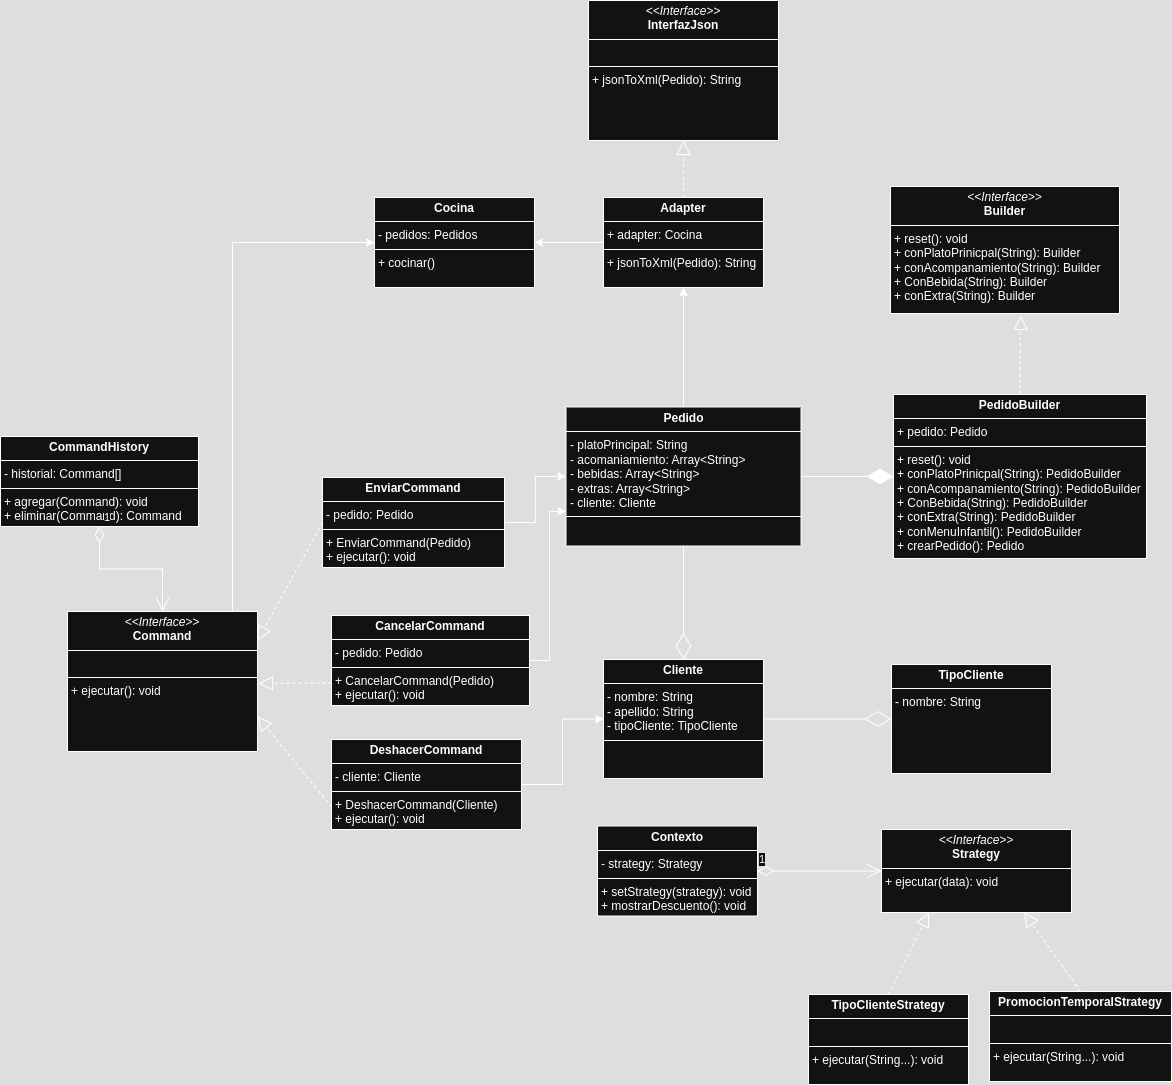

The diagram above was exported from draw.io. Its source (the exported page's mxGraphModel, read from the mxfile embedded in the PNG):
<mxGraphModel dx="1505" dy="1959" grid="0" gridSize="10" guides="1" tooltips="1" connect="1" arrows="1" fold="1" page="0" pageScale="1" pageWidth="827" pageHeight="1169" math="0" shadow="0">
  <root>
    <mxCell id="0" />
    <mxCell id="1" parent="0" />
    <mxCell id="UQZbsPPcDZaq3jMB_RqO-23" value="&lt;p style=&quot;margin:0px;margin-top:4px;text-align:center;&quot;&gt;&lt;b&gt;Cliente&lt;/b&gt;&lt;/p&gt;&lt;hr size=&quot;1&quot; style=&quot;border-style:solid;&quot;&gt;&lt;p style=&quot;margin:0px;margin-left:4px;&quot;&gt;- nombre: String&lt;/p&gt;&lt;p style=&quot;margin:0px;margin-left:4px;&quot;&gt;- apellido: String&lt;/p&gt;&lt;p style=&quot;margin:0px;margin-left:4px;&quot;&gt;&lt;span style=&quot;background-color: transparent; color: light-dark(rgb(0, 0, 0), rgb(255, 255, 255));&quot;&gt;- tipoCliente: TipoCliente&lt;/span&gt;&lt;/p&gt;&lt;hr size=&quot;1&quot; style=&quot;border-style:solid;&quot;&gt;&lt;p style=&quot;margin:0px;margin-left:4px;&quot;&gt;&lt;br&gt;&lt;/p&gt;" style="verticalAlign=top;align=left;overflow=fill;html=1;whiteSpace=wrap;" vertex="1" parent="1">
      <mxGeometry x="93" y="-292" width="160" height="119" as="geometry" />
    </mxCell>
    <mxCell id="UQZbsPPcDZaq3jMB_RqO-24" value="&lt;p style=&quot;margin:0px;margin-top:4px;text-align:center;&quot;&gt;&lt;b&gt;TipoCliente&lt;/b&gt;&lt;/p&gt;&lt;hr size=&quot;1&quot; style=&quot;border-style:solid;&quot;&gt;&lt;p style=&quot;margin:0px;margin-left:4px;&quot;&gt;- nombre: String&lt;/p&gt;&lt;p style=&quot;margin:0px;margin-left:4px;&quot;&gt;&lt;br&gt;&lt;/p&gt;" style="verticalAlign=top;align=left;overflow=fill;html=1;whiteSpace=wrap;" vertex="1" parent="1">
      <mxGeometry x="381" y="-287" width="160" height="109" as="geometry" />
    </mxCell>
    <mxCell id="UQZbsPPcDZaq3jMB_RqO-25" value="" style="endArrow=diamondThin;endFill=0;endSize=24;html=1;rounded=0;entryX=0;entryY=0.5;entryDx=0;entryDy=0;exitX=1;exitY=0.5;exitDx=0;exitDy=0;" edge="1" parent="1" source="UQZbsPPcDZaq3jMB_RqO-23" target="UQZbsPPcDZaq3jMB_RqO-24">
      <mxGeometry width="160" relative="1" as="geometry">
        <mxPoint x="134" y="-11" as="sourcePoint" />
        <mxPoint x="294" y="-11" as="targetPoint" />
      </mxGeometry>
    </mxCell>
    <mxCell id="UQZbsPPcDZaq3jMB_RqO-27" value="&lt;p style=&quot;margin:0px;margin-top:4px;text-align:center;&quot;&gt;&lt;i&gt;&amp;lt;&amp;lt;Interface&amp;gt;&amp;gt;&lt;/i&gt;&lt;br&gt;&lt;b&gt;Strategy&lt;/b&gt;&lt;/p&gt;&lt;hr size=&quot;1&quot; style=&quot;border-style:solid;&quot;&gt;&lt;p style=&quot;margin:0px;margin-left:4px;&quot;&gt;+ ejecutar(data): void&lt;br&gt;&lt;/p&gt;&lt;p style=&quot;margin:0px;margin-left:4px;&quot;&gt;&lt;br&gt;&lt;/p&gt;" style="verticalAlign=top;align=left;overflow=fill;html=1;whiteSpace=wrap;" vertex="1" parent="1">
      <mxGeometry x="371" y="-122" width="190" height="83" as="geometry" />
    </mxCell>
    <mxCell id="UQZbsPPcDZaq3jMB_RqO-28" value="&lt;p style=&quot;margin:0px;margin-top:4px;text-align:center;&quot;&gt;&lt;b&gt;Contexto&lt;/b&gt;&lt;/p&gt;&lt;hr size=&quot;1&quot; style=&quot;border-style:solid;&quot;&gt;&lt;p style=&quot;margin:0px;margin-left:4px;&quot;&gt;- strategy: Strategy&lt;/p&gt;&lt;hr size=&quot;1&quot; style=&quot;border-style:solid;&quot;&gt;&lt;p style=&quot;margin:0px;margin-left:4px;&quot;&gt;+ setStrategy(strategy): void&lt;/p&gt;&lt;p style=&quot;margin:0px;margin-left:4px;&quot;&gt;+ mostrarDescuento(): void&lt;/p&gt;" style="verticalAlign=top;align=left;overflow=fill;html=1;whiteSpace=wrap;" vertex="1" parent="1">
      <mxGeometry x="87" y="-125.5" width="160" height="90" as="geometry" />
    </mxCell>
    <mxCell id="UQZbsPPcDZaq3jMB_RqO-29" value="1" style="endArrow=open;html=1;endSize=12;startArrow=diamondThin;startSize=14;startFill=0;edgeStyle=orthogonalEdgeStyle;align=left;verticalAlign=bottom;rounded=0;exitX=1;exitY=0.5;exitDx=0;exitDy=0;entryX=0;entryY=0.5;entryDx=0;entryDy=0;" edge="1" parent="1" source="UQZbsPPcDZaq3jMB_RqO-28" target="UQZbsPPcDZaq3jMB_RqO-27">
      <mxGeometry x="-1" y="3" relative="1" as="geometry">
        <mxPoint x="181" y="61" as="sourcePoint" />
        <mxPoint x="341" y="61" as="targetPoint" />
      </mxGeometry>
    </mxCell>
    <mxCell id="UQZbsPPcDZaq3jMB_RqO-30" value="&lt;p style=&quot;margin:0px;margin-top:4px;text-align:center;&quot;&gt;&lt;b&gt;TipoClienteStrategy&lt;/b&gt;&lt;/p&gt;&lt;hr size=&quot;1&quot; style=&quot;border-style:solid;&quot;&gt;&lt;p style=&quot;margin:0px;margin-left:4px;&quot;&gt;&lt;br&gt;&lt;/p&gt;&lt;hr size=&quot;1&quot; style=&quot;border-style:solid;&quot;&gt;&lt;p style=&quot;margin:0px;margin-left:4px;&quot;&gt;+ ejecutar(String...): void&lt;/p&gt;" style="verticalAlign=top;align=left;overflow=fill;html=1;whiteSpace=wrap;" vertex="1" parent="1">
      <mxGeometry x="298" y="43" width="160" height="90" as="geometry" />
    </mxCell>
    <mxCell id="UQZbsPPcDZaq3jMB_RqO-31" value="" style="endArrow=block;dashed=1;endFill=0;endSize=12;html=1;rounded=0;entryX=0.25;entryY=1;entryDx=0;entryDy=0;exitX=0.5;exitY=0;exitDx=0;exitDy=0;" edge="1" parent="1" source="UQZbsPPcDZaq3jMB_RqO-30" target="UQZbsPPcDZaq3jMB_RqO-27">
      <mxGeometry width="160" relative="1" as="geometry">
        <mxPoint x="198" y="210" as="sourcePoint" />
        <mxPoint x="358" y="210" as="targetPoint" />
      </mxGeometry>
    </mxCell>
    <mxCell id="UQZbsPPcDZaq3jMB_RqO-32" value="&lt;p style=&quot;margin:0px;margin-top:4px;text-align:center;&quot;&gt;&lt;b&gt;PromocionTemporalStrategy&lt;/b&gt;&lt;/p&gt;&lt;hr size=&quot;1&quot; style=&quot;border-style:solid;&quot;&gt;&lt;p style=&quot;margin:0px;margin-left:4px;&quot;&gt;&lt;br&gt;&lt;/p&gt;&lt;hr size=&quot;1&quot; style=&quot;border-style:solid;&quot;&gt;&lt;p style=&quot;margin:0px;margin-left:4px;&quot;&gt;+ ejecutar(String...): void&lt;/p&gt;" style="verticalAlign=top;align=left;overflow=fill;html=1;whiteSpace=wrap;" vertex="1" parent="1">
      <mxGeometry x="479" y="40" width="182" height="90" as="geometry" />
    </mxCell>
    <mxCell id="UQZbsPPcDZaq3jMB_RqO-33" value="" style="endArrow=block;dashed=1;endFill=0;endSize=12;html=1;rounded=0;entryX=0.75;entryY=1;entryDx=0;entryDy=0;exitX=0.5;exitY=0;exitDx=0;exitDy=0;" edge="1" parent="1" source="UQZbsPPcDZaq3jMB_RqO-32" target="UQZbsPPcDZaq3jMB_RqO-27">
      <mxGeometry width="160" relative="1" as="geometry">
        <mxPoint x="388" y="53" as="sourcePoint" />
        <mxPoint x="429" y="-29" as="targetPoint" />
      </mxGeometry>
    </mxCell>
    <mxCell id="UQZbsPPcDZaq3jMB_RqO-34" value="" style="endArrow=block;dashed=1;endFill=0;endSize=12;html=1;rounded=0;exitX=0.5;exitY=0;exitDx=0;exitDy=0;entryX=0.568;entryY=1.016;entryDx=0;entryDy=0;entryPerimeter=0;" edge="1" parent="1" source="UQZbsPPcDZaq3jMB_RqO-37" target="UQZbsPPcDZaq3jMB_RqO-36">
      <mxGeometry width="160" relative="1" as="geometry">
        <mxPoint x="486" y="-508" as="sourcePoint" />
        <mxPoint x="480.08799999999997" y="-575.988" as="targetPoint" />
      </mxGeometry>
    </mxCell>
    <mxCell id="UQZbsPPcDZaq3jMB_RqO-72" style="edgeStyle=orthogonalEdgeStyle;rounded=0;orthogonalLoop=1;jettySize=auto;html=1;entryX=0.5;entryY=1;entryDx=0;entryDy=0;" edge="1" parent="1" source="UQZbsPPcDZaq3jMB_RqO-35" target="UQZbsPPcDZaq3jMB_RqO-68">
      <mxGeometry relative="1" as="geometry" />
    </mxCell>
    <mxCell id="UQZbsPPcDZaq3jMB_RqO-35" value="&lt;p style=&quot;margin:0px;margin-top:4px;text-align:center;&quot;&gt;&lt;b&gt;Pedido&lt;/b&gt;&lt;/p&gt;&lt;hr size=&quot;1&quot; style=&quot;border-style:solid;&quot;&gt;&lt;p style=&quot;margin:0px;margin-left:4px;&quot;&gt;- platoPrincipal: String&lt;/p&gt;&lt;p style=&quot;margin:0px;margin-left:4px;&quot;&gt;- acomaniamiento: Array&amp;lt;String&amp;gt;&lt;/p&gt;&lt;p style=&quot;margin:0px;margin-left:4px;&quot;&gt;- bebidas: Array&amp;lt;String&amp;gt;&lt;/p&gt;&lt;p style=&quot;margin:0px;margin-left:4px;&quot;&gt;- extras: Array&amp;lt;String&amp;gt;&lt;/p&gt;&lt;p style=&quot;margin:0px;margin-left:4px;&quot;&gt;- cliente: Cliente&lt;/p&gt;&lt;hr size=&quot;1&quot; style=&quot;border-style:solid;&quot;&gt;&lt;p style=&quot;margin:0px;margin-left:4px;&quot;&gt;&lt;br&gt;&lt;/p&gt;" style="verticalAlign=top;align=left;overflow=fill;html=1;whiteSpace=wrap;" vertex="1" parent="1">
      <mxGeometry x="55.5" y="-544.5" width="235" height="139" as="geometry" />
    </mxCell>
    <mxCell id="UQZbsPPcDZaq3jMB_RqO-36" value="&lt;p style=&quot;margin:0px;margin-top:4px;text-align:center;&quot;&gt;&lt;i&gt;&amp;lt;&amp;lt;Interface&amp;gt;&amp;gt;&lt;/i&gt;&lt;br&gt;&lt;b&gt;Builder&lt;/b&gt;&lt;/p&gt;&lt;hr size=&quot;1&quot; style=&quot;border-style:solid;&quot;&gt;&lt;p style=&quot;margin:0px;margin-left:4px;&quot;&gt;+ reset(): void&lt;br&gt;+ conPlatoPrinicpal(String): Builder&lt;/p&gt;&lt;p style=&quot;margin:0px;margin-left:4px;&quot;&gt;+ conAcompanamiento(String): Builder&lt;/p&gt;&lt;p style=&quot;margin:0px;margin-left:4px;&quot;&gt;+ ConBebida(String): Builder&lt;/p&gt;&lt;p style=&quot;margin:0px;margin-left:4px;&quot;&gt;+ conExtra(String): Builder&lt;/p&gt;&lt;p style=&quot;margin:0px;margin-left:4px;&quot;&gt;&lt;br&gt;&lt;/p&gt;" style="verticalAlign=top;align=left;overflow=fill;html=1;whiteSpace=wrap;" vertex="1" parent="1">
      <mxGeometry x="380" y="-765" width="229" height="127" as="geometry" />
    </mxCell>
    <mxCell id="UQZbsPPcDZaq3jMB_RqO-37" value="&lt;p style=&quot;margin:0px;margin-top:4px;text-align:center;&quot;&gt;&lt;b&gt;PedidoBuilder&lt;/b&gt;&lt;/p&gt;&lt;hr size=&quot;1&quot; style=&quot;border-style:solid;&quot;&gt;&lt;p style=&quot;margin:0px;margin-left:4px;&quot;&gt;+ pedido: Pedido&lt;/p&gt;&lt;hr size=&quot;1&quot; style=&quot;border-style:solid;&quot;&gt;&lt;p style=&quot;margin:0px;margin-left:4px;&quot;&gt;&lt;span style=&quot;background-color: transparent; color: light-dark(rgb(0, 0, 0), rgb(255, 255, 255));&quot;&gt;+ reset(): void&lt;/span&gt;&lt;/p&gt;&lt;p style=&quot;margin: 0px 0px 0px 4px;&quot;&gt;+ conPlatoPrinicpal(String):&amp;nbsp;&lt;span style=&quot;background-color: transparent; color: light-dark(rgb(0, 0, 0), rgb(255, 255, 255));&quot;&gt;PedidoBuilder&lt;/span&gt;&lt;/p&gt;&lt;p style=&quot;margin: 0px 0px 0px 4px;&quot;&gt;+ conAcompanamiento(String):&amp;nbsp;&lt;span style=&quot;background-color: transparent; color: light-dark(rgb(0, 0, 0), rgb(255, 255, 255));&quot;&gt;PedidoBuilder&lt;/span&gt;&lt;/p&gt;&lt;p style=&quot;margin: 0px 0px 0px 4px;&quot;&gt;+ ConBebida(String):&amp;nbsp;&lt;span style=&quot;background-color: transparent; color: light-dark(rgb(0, 0, 0), rgb(255, 255, 255));&quot;&gt;PedidoBuilder&lt;/span&gt;&lt;/p&gt;&lt;p style=&quot;margin: 0px 0px 0px 4px;&quot;&gt;+ conExtra(String):&amp;nbsp;&lt;span style=&quot;background-color: transparent; color: light-dark(rgb(0, 0, 0), rgb(255, 255, 255));&quot;&gt;PedidoBuilder&lt;/span&gt;&lt;/p&gt;&lt;p style=&quot;margin: 0px 0px 0px 4px;&quot;&gt;+ conMenuInfantil(): PedidoBuilder&lt;/p&gt;&lt;p style=&quot;margin: 0px 0px 0px 4px;&quot;&gt;+ crearPedido(): Pedido&lt;/p&gt;" style="verticalAlign=top;align=left;overflow=fill;html=1;whiteSpace=wrap;" vertex="1" parent="1">
      <mxGeometry x="383" y="-557" width="253" height="164" as="geometry" />
    </mxCell>
    <mxCell id="UQZbsPPcDZaq3jMB_RqO-38" value="" style="endArrow=diamondThin;endFill=1;endSize=24;html=1;rounded=0;entryX=0;entryY=0.5;entryDx=0;entryDy=0;exitX=1;exitY=0.5;exitDx=0;exitDy=0;" edge="1" parent="1" source="UQZbsPPcDZaq3jMB_RqO-35" target="UQZbsPPcDZaq3jMB_RqO-37">
      <mxGeometry width="160" relative="1" as="geometry">
        <mxPoint x="226" y="-353" as="sourcePoint" />
        <mxPoint x="386" y="-353" as="targetPoint" />
      </mxGeometry>
    </mxCell>
    <mxCell id="UQZbsPPcDZaq3jMB_RqO-40" value="" style="endArrow=diamondThin;endFill=0;endSize=24;html=1;rounded=0;entryX=0.5;entryY=0;entryDx=0;entryDy=0;exitX=0.5;exitY=1;exitDx=0;exitDy=0;" edge="1" parent="1" source="UQZbsPPcDZaq3jMB_RqO-35" target="UQZbsPPcDZaq3jMB_RqO-23">
      <mxGeometry width="160" relative="1" as="geometry">
        <mxPoint x="54" y="-329" as="sourcePoint" />
        <mxPoint x="182" y="-329" as="targetPoint" />
      </mxGeometry>
    </mxCell>
    <mxCell id="UQZbsPPcDZaq3jMB_RqO-75" style="edgeStyle=orthogonalEdgeStyle;rounded=0;orthogonalLoop=1;jettySize=auto;html=1;entryX=0;entryY=0.5;entryDx=0;entryDy=0;" edge="1" parent="1" source="UQZbsPPcDZaq3jMB_RqO-41" target="UQZbsPPcDZaq3jMB_RqO-62">
      <mxGeometry relative="1" as="geometry">
        <Array as="points">
          <mxPoint x="-278" y="-709" />
        </Array>
      </mxGeometry>
    </mxCell>
    <mxCell id="UQZbsPPcDZaq3jMB_RqO-41" value="&lt;p style=&quot;margin:0px;margin-top:4px;text-align:center;&quot;&gt;&lt;i&gt;&amp;lt;&amp;lt;Interface&amp;gt;&amp;gt;&lt;/i&gt;&lt;br&gt;&lt;b&gt;Command&lt;/b&gt;&lt;/p&gt;&lt;hr size=&quot;1&quot; style=&quot;border-style:solid;&quot;&gt;&lt;p style=&quot;margin:0px;margin-left:4px;&quot;&gt;&lt;br&gt;&lt;/p&gt;&lt;hr size=&quot;1&quot; style=&quot;border-style:solid;&quot;&gt;&lt;p style=&quot;margin:0px;margin-left:4px;&quot;&gt;+ ejecutar(): void&lt;br&gt;&lt;/p&gt;" style="verticalAlign=top;align=left;overflow=fill;html=1;whiteSpace=wrap;" vertex="1" parent="1">
      <mxGeometry x="-443" y="-340" width="190" height="140" as="geometry" />
    </mxCell>
    <mxCell id="UQZbsPPcDZaq3jMB_RqO-61" style="edgeStyle=orthogonalEdgeStyle;rounded=0;orthogonalLoop=1;jettySize=auto;html=1;" edge="1" parent="1" source="UQZbsPPcDZaq3jMB_RqO-42" target="UQZbsPPcDZaq3jMB_RqO-35">
      <mxGeometry relative="1" as="geometry" />
    </mxCell>
    <mxCell id="UQZbsPPcDZaq3jMB_RqO-42" value="&lt;p style=&quot;margin:0px;margin-top:4px;text-align:center;&quot;&gt;&lt;b&gt;EnviarCommand&lt;/b&gt;&lt;/p&gt;&lt;hr size=&quot;1&quot; style=&quot;border-style:solid;&quot;&gt;&lt;p style=&quot;margin:0px;margin-left:4px;&quot;&gt;- pedido: Pedido&lt;/p&gt;&lt;hr size=&quot;1&quot; style=&quot;border-style:solid;&quot;&gt;&lt;p style=&quot;margin:0px;margin-left:4px;&quot;&gt;+ EnviarCommand(Pedido)&lt;/p&gt;&lt;p style=&quot;margin:0px;margin-left:4px;&quot;&gt;+ ejecutar(): void&amp;nbsp;&lt;/p&gt;" style="verticalAlign=top;align=left;overflow=fill;html=1;whiteSpace=wrap;" vertex="1" parent="1">
      <mxGeometry x="-188" y="-474" width="182" height="90" as="geometry" />
    </mxCell>
    <mxCell id="UQZbsPPcDZaq3jMB_RqO-60" style="edgeStyle=orthogonalEdgeStyle;rounded=0;orthogonalLoop=1;jettySize=auto;html=1;entryX=0;entryY=0.75;entryDx=0;entryDy=0;" edge="1" parent="1" source="UQZbsPPcDZaq3jMB_RqO-43" target="UQZbsPPcDZaq3jMB_RqO-35">
      <mxGeometry relative="1" as="geometry">
        <Array as="points">
          <mxPoint x="39" y="-291" />
          <mxPoint x="39" y="-440" />
        </Array>
      </mxGeometry>
    </mxCell>
    <mxCell id="UQZbsPPcDZaq3jMB_RqO-43" value="&lt;p style=&quot;margin:0px;margin-top:4px;text-align:center;&quot;&gt;&lt;b&gt;CancelarCommand&lt;/b&gt;&lt;/p&gt;&lt;hr size=&quot;1&quot; style=&quot;border-style:solid;&quot;&gt;&lt;p style=&quot;margin:0px;margin-left:4px;&quot;&gt;- pedido: Pedido&lt;/p&gt;&lt;hr size=&quot;1&quot; style=&quot;border-style:solid;&quot;&gt;&lt;p style=&quot;margin:0px;margin-left:4px;&quot;&gt;+ CancelarCommand(Pedido)&lt;/p&gt;&lt;p style=&quot;margin:0px;margin-left:4px;&quot;&gt;+ ejecutar(): void&lt;/p&gt;" style="verticalAlign=top;align=left;overflow=fill;html=1;whiteSpace=wrap;" vertex="1" parent="1">
      <mxGeometry x="-179" y="-336" width="198" height="90" as="geometry" />
    </mxCell>
    <mxCell id="UQZbsPPcDZaq3jMB_RqO-57" style="edgeStyle=orthogonalEdgeStyle;rounded=0;orthogonalLoop=1;jettySize=auto;html=1;entryX=0;entryY=0.5;entryDx=0;entryDy=0;" edge="1" parent="1" source="UQZbsPPcDZaq3jMB_RqO-44" target="UQZbsPPcDZaq3jMB_RqO-23">
      <mxGeometry relative="1" as="geometry" />
    </mxCell>
    <mxCell id="UQZbsPPcDZaq3jMB_RqO-44" value="&lt;p style=&quot;margin:0px;margin-top:4px;text-align:center;&quot;&gt;&lt;b&gt;DeshacerCommand&lt;/b&gt;&lt;/p&gt;&lt;hr size=&quot;1&quot; style=&quot;border-style:solid;&quot;&gt;&lt;p style=&quot;margin:0px;margin-left:4px;&quot;&gt;- cliente: Cliente&lt;/p&gt;&lt;hr size=&quot;1&quot; style=&quot;border-style:solid;&quot;&gt;&lt;p style=&quot;margin:0px;margin-left:4px;&quot;&gt;+ DeshacerCommand(Cliente)&lt;/p&gt;&lt;p style=&quot;margin:0px;margin-left:4px;&quot;&gt;+ ejecutar(): void&lt;/p&gt;" style="verticalAlign=top;align=left;overflow=fill;html=1;whiteSpace=wrap;" vertex="1" parent="1">
      <mxGeometry x="-179" y="-212" width="190" height="90" as="geometry" />
    </mxCell>
    <mxCell id="UQZbsPPcDZaq3jMB_RqO-45" value="" style="endArrow=block;dashed=1;endFill=0;endSize=12;html=1;rounded=0;exitX=0;exitY=0.75;exitDx=0;exitDy=0;entryX=1;entryY=0.75;entryDx=0;entryDy=0;" edge="1" parent="1" source="UQZbsPPcDZaq3jMB_RqO-44" target="UQZbsPPcDZaq3jMB_RqO-41">
      <mxGeometry width="160" relative="1" as="geometry">
        <mxPoint x="-173" y="-231" as="sourcePoint" />
        <mxPoint x="-13" y="-231" as="targetPoint" />
      </mxGeometry>
    </mxCell>
    <mxCell id="UQZbsPPcDZaq3jMB_RqO-47" value="" style="endArrow=block;dashed=1;endFill=0;endSize=12;html=1;rounded=0;exitX=0;exitY=0.5;exitDx=0;exitDy=0;entryX=1;entryY=0.207;entryDx=0;entryDy=0;entryPerimeter=0;" edge="1" parent="1" source="UQZbsPPcDZaq3jMB_RqO-42" target="UQZbsPPcDZaq3jMB_RqO-41">
      <mxGeometry width="160" relative="1" as="geometry">
        <mxPoint x="-309" y="-10" as="sourcePoint" />
        <mxPoint x="-149" y="-10" as="targetPoint" />
      </mxGeometry>
    </mxCell>
    <mxCell id="UQZbsPPcDZaq3jMB_RqO-48" value="" style="endArrow=block;dashed=1;endFill=0;endSize=12;html=1;rounded=0;exitX=0;exitY=0.75;exitDx=0;exitDy=0;" edge="1" parent="1" source="UQZbsPPcDZaq3jMB_RqO-43">
      <mxGeometry width="160" relative="1" as="geometry">
        <mxPoint x="-426" y="23" as="sourcePoint" />
        <mxPoint x="-252" y="-268" as="targetPoint" />
      </mxGeometry>
    </mxCell>
    <mxCell id="UQZbsPPcDZaq3jMB_RqO-49" value="&lt;p style=&quot;margin:0px;margin-top:4px;text-align:center;&quot;&gt;&lt;b&gt;CommandHistory&lt;/b&gt;&lt;/p&gt;&lt;hr size=&quot;1&quot; style=&quot;border-style:solid;&quot;&gt;&lt;p style=&quot;margin:0px;margin-left:4px;&quot;&gt;- historial: Command[]&lt;/p&gt;&lt;hr size=&quot;1&quot; style=&quot;border-style:solid;&quot;&gt;&lt;p style=&quot;margin:0px;margin-left:4px;&quot;&gt;+ agregar(Command): void&lt;/p&gt;&lt;p style=&quot;margin:0px;margin-left:4px;&quot;&gt;+ eliminar(Command): Command&lt;/p&gt;" style="verticalAlign=top;align=left;overflow=fill;html=1;whiteSpace=wrap;" vertex="1" parent="1">
      <mxGeometry x="-510" y="-515" width="198" height="90" as="geometry" />
    </mxCell>
    <mxCell id="UQZbsPPcDZaq3jMB_RqO-50" value="1" style="endArrow=open;html=1;endSize=12;startArrow=diamondThin;startSize=14;startFill=0;edgeStyle=orthogonalEdgeStyle;align=left;verticalAlign=bottom;rounded=0;exitX=0.5;exitY=1;exitDx=0;exitDy=0;" edge="1" parent="1" source="UQZbsPPcDZaq3jMB_RqO-49" target="UQZbsPPcDZaq3jMB_RqO-41">
      <mxGeometry x="-1" y="3" relative="1" as="geometry">
        <mxPoint x="-176" y="-467" as="sourcePoint" />
        <mxPoint x="-16" y="-467" as="targetPoint" />
      </mxGeometry>
    </mxCell>
    <mxCell id="UQZbsPPcDZaq3jMB_RqO-62" value="&lt;p style=&quot;margin:0px;margin-top:4px;text-align:center;&quot;&gt;&lt;b&gt;Cocina&lt;/b&gt;&lt;/p&gt;&lt;hr size=&quot;1&quot; style=&quot;border-style:solid;&quot;&gt;&lt;p style=&quot;margin:0px;margin-left:4px;&quot;&gt;- pedidos: Pedidos&lt;/p&gt;&lt;hr size=&quot;1&quot; style=&quot;border-style:solid;&quot;&gt;&lt;p style=&quot;margin:0px;margin-left:4px;&quot;&gt;+ cocinar()&lt;/p&gt;" style="verticalAlign=top;align=left;overflow=fill;html=1;whiteSpace=wrap;" vertex="1" parent="1">
      <mxGeometry x="-136" y="-754" width="160" height="90" as="geometry" />
    </mxCell>
    <mxCell id="UQZbsPPcDZaq3jMB_RqO-67" value="&lt;p style=&quot;margin:0px;margin-top:4px;text-align:center;&quot;&gt;&lt;i&gt;&amp;lt;&amp;lt;Interface&amp;gt;&amp;gt;&lt;/i&gt;&lt;br&gt;&lt;b&gt;InterfazJson&lt;/b&gt;&lt;/p&gt;&lt;hr size=&quot;1&quot; style=&quot;border-style:solid;&quot;&gt;&lt;p style=&quot;margin:0px;margin-left:4px;&quot;&gt;&lt;br&gt;&lt;/p&gt;&lt;hr size=&quot;1&quot; style=&quot;border-style:solid;&quot;&gt;&lt;p style=&quot;margin:0px;margin-left:4px;&quot;&gt;+ jsonToXml(Pedido): String&lt;br&gt;&lt;/p&gt;" style="verticalAlign=top;align=left;overflow=fill;html=1;whiteSpace=wrap;" vertex="1" parent="1">
      <mxGeometry x="78" y="-951" width="190" height="140" as="geometry" />
    </mxCell>
    <mxCell id="UQZbsPPcDZaq3jMB_RqO-73" style="edgeStyle=orthogonalEdgeStyle;rounded=0;orthogonalLoop=1;jettySize=auto;html=1;" edge="1" parent="1" source="UQZbsPPcDZaq3jMB_RqO-68" target="UQZbsPPcDZaq3jMB_RqO-62">
      <mxGeometry relative="1" as="geometry" />
    </mxCell>
    <mxCell id="UQZbsPPcDZaq3jMB_RqO-68" value="&lt;p style=&quot;margin:0px;margin-top:4px;text-align:center;&quot;&gt;&lt;b&gt;Adapter&lt;/b&gt;&lt;/p&gt;&lt;hr size=&quot;1&quot; style=&quot;border-style:solid;&quot;&gt;&lt;p style=&quot;margin:0px;margin-left:4px;&quot;&gt;+ adapter: Cocina&lt;/p&gt;&lt;hr size=&quot;1&quot; style=&quot;border-style:solid;&quot;&gt;&lt;p style=&quot;margin:0px;margin-left:4px;&quot;&gt;+ jsonToXml(Pedido): String&lt;/p&gt;" style="verticalAlign=top;align=left;overflow=fill;html=1;whiteSpace=wrap;" vertex="1" parent="1">
      <mxGeometry x="93" y="-754" width="160" height="90" as="geometry" />
    </mxCell>
    <mxCell id="UQZbsPPcDZaq3jMB_RqO-70" value="" style="endArrow=block;dashed=1;endFill=0;endSize=12;html=1;rounded=0;entryX=0.5;entryY=1;entryDx=0;entryDy=0;exitX=0.5;exitY=0;exitDx=0;exitDy=0;" edge="1" parent="1" source="UQZbsPPcDZaq3jMB_RqO-68" target="UQZbsPPcDZaq3jMB_RqO-67">
      <mxGeometry width="160" relative="1" as="geometry">
        <mxPoint x="151" y="-352" as="sourcePoint" />
        <mxPoint x="311" y="-352" as="targetPoint" />
      </mxGeometry>
    </mxCell>
  </root>
</mxGraphModel>